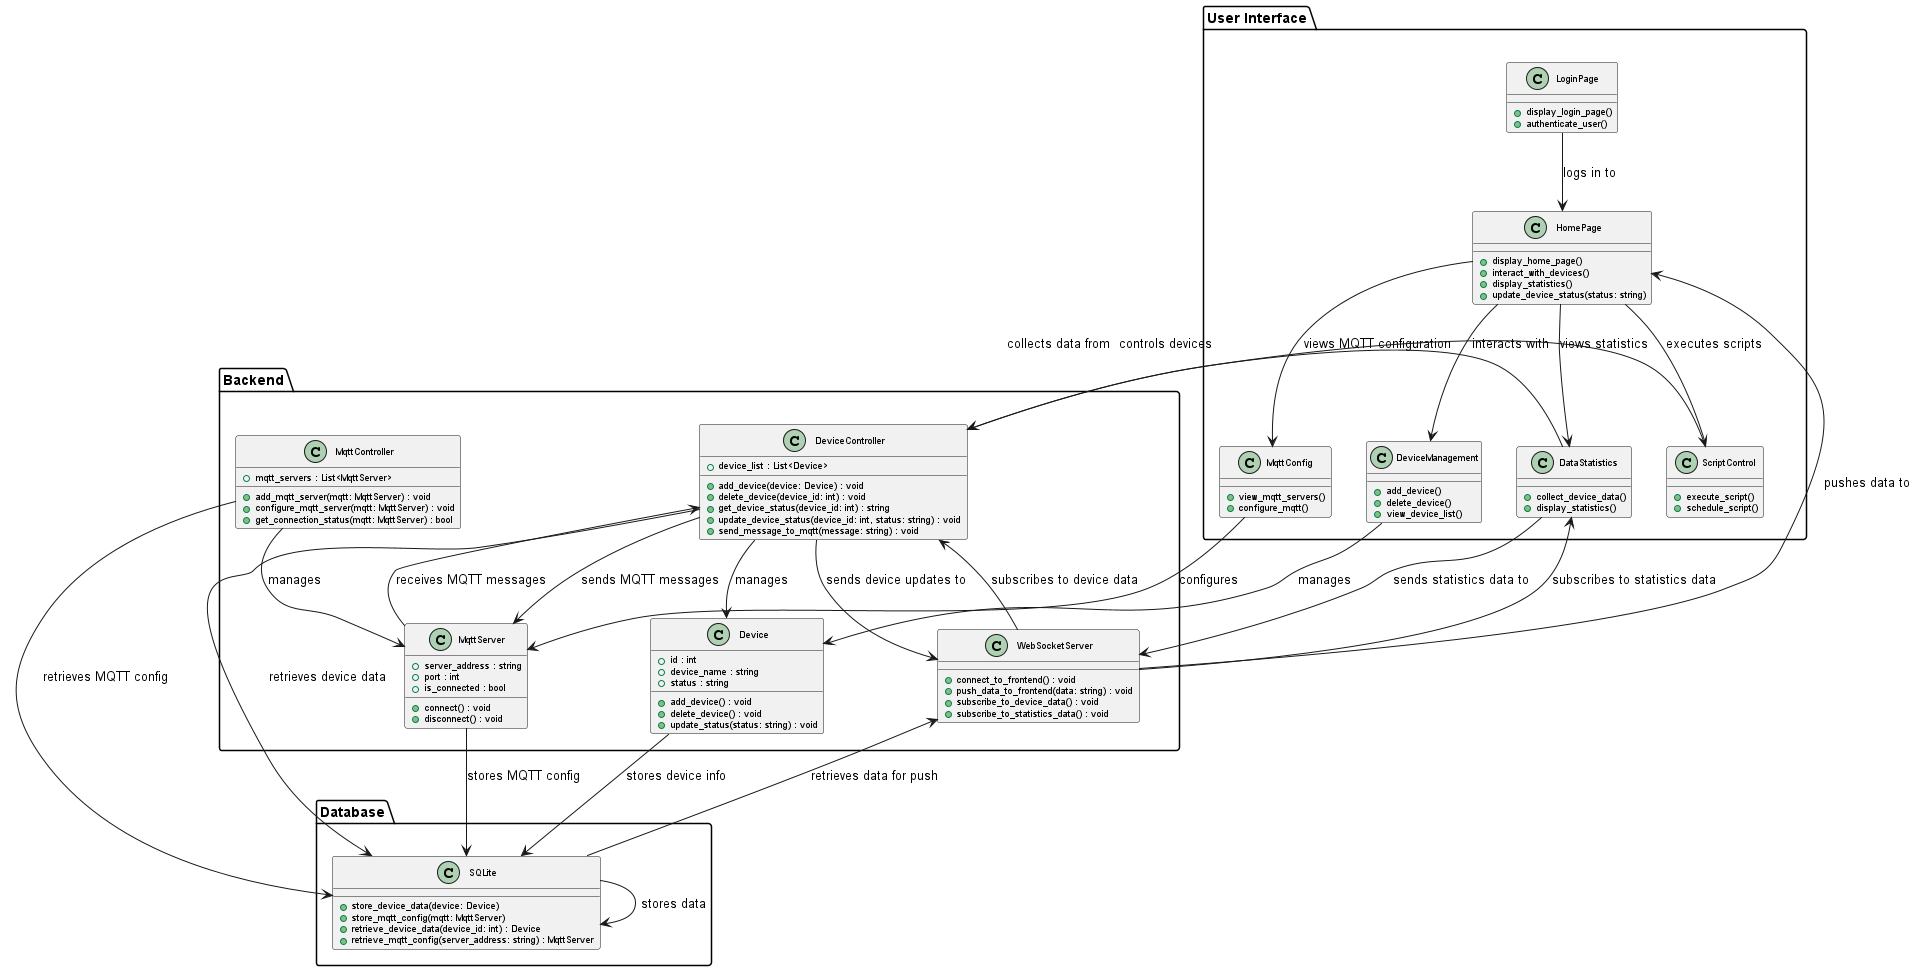

The diagram above was rendered by PlantUML. Its source (embedded in the PNG):
@startuml
skinparam pageSize A4
skinparam classFontSize 10
skinparam classAttributeFontSize 9
skinparam classMethodFontSize 9
skinparam direction north

package "User Interface" {
    class HomePage {
        + display_home_page()
        + interact_with_devices()
        + display_statistics()
        + update_device_status(status: string)
    }

    class LoginPage {
        + display_login_page()
        + authenticate_user()
    }

    class DeviceManagement {
        + add_device()
        + delete_device()
        + view_device_list()
    }

    class MqttConfig {
        + view_mqtt_servers()
        + configure_mqtt()
    }

    class ScriptControl {
        + execute_script()
        + schedule_script()
    }

    class DataStatistics {
        + collect_device_data()
        + display_statistics()
    }
}

package "Backend" {
    class Device {
        + id : int
        + device_name : string
        + status : string
        + add_device() : void
        + delete_device() : void
        + update_status(status: string) : void
    }

    class MqttServer {
        + server_address : string
        + port : int
        + is_connected : bool
        + connect() : void
        + disconnect() : void
    }

    class DeviceController {
        + device_list : List<Device>
        + add_device(device: Device) : void
        + delete_device(device_id: int) : void
        + get_device_status(device_id: int) : string
        + update_device_status(device_id: int, status: string) : void
        + send_message_to_mqtt(message: string) : void
    }

    class MqttController {
        + mqtt_servers : List<MqttServer>
        + add_mqtt_server(mqtt: MqttServer) : void
        + configure_mqtt_server(mqtt: MqttServer) : void
        + get_connection_status(mqtt: MqttServer) : bool
    }

    class WebSocketServer {
        + connect_to_frontend() : void
        + push_data_to_frontend(data: string) : void
        + subscribe_to_device_data() : void
        + subscribe_to_statistics_data() : void
    }
}

package "Database" {
    class SQLite {
        + store_device_data(device: Device)
        + store_mqtt_config(mqtt: MqttServer)
        + retrieve_device_data(device_id: int) : Device
        + retrieve_mqtt_config(server_address: string) : MqttServer
    }
}

HomePage --> DeviceManagement : "interacts with"
HomePage --> MqttConfig : "views MQTT configuration"
HomePage --> ScriptControl : "executes scripts"
HomePage --> DataStatistics : "views statistics"
LoginPage --> HomePage : "logs in to"
DeviceManagement --> Device : "manages"
MqttConfig --> MqttServer : "configures"
DeviceController --> Device : "manages"
MqttController --> MqttServer : "manages"
ScriptControl --> DeviceController : "controls devices"
DataStatistics --> DeviceController : "collects data from"
Device --> SQLite : "stores device info"
MqttServer --> SQLite : "stores MQTT config"
DeviceController --> SQLite : "retrieves device data"
MqttController --> SQLite : "retrieves MQTT config"
SQLite --> SQLite : "stores data"

WebSocketServer --> HomePage : "pushes data to"
WebSocketServer --> DeviceController : "subscribes to device data"
WebSocketServer --> DataStatistics : "subscribes to statistics data"
DeviceController --> WebSocketServer : "sends device updates to"
DataStatistics --> WebSocketServer : "sends statistics data to"
SQLite --> WebSocketServer : "retrieves data for push"

DeviceController --> MqttServer : "sends MQTT messages"
MqttServer --> DeviceController : "receives MQTT messages"

@enduml